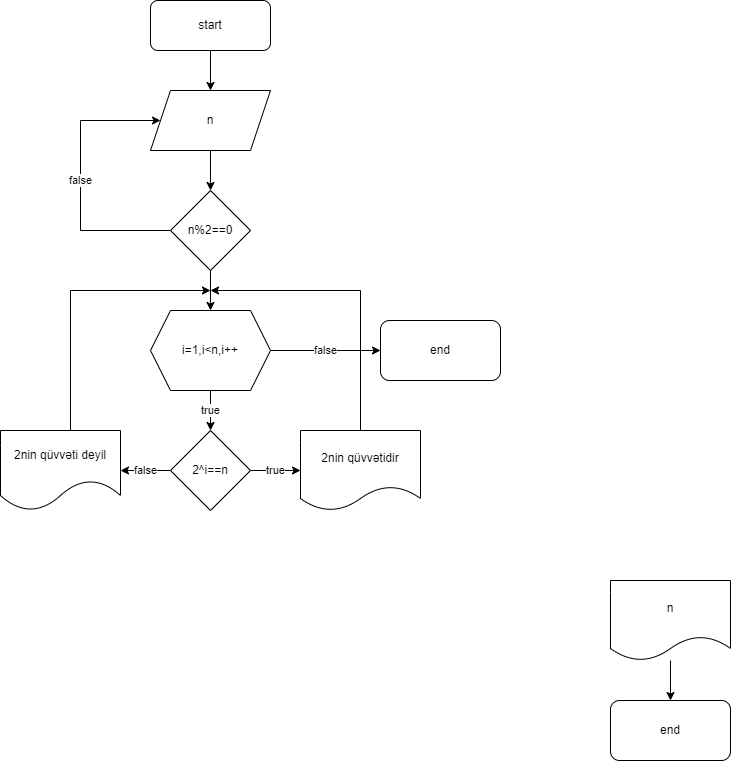

The diagram above was exported from draw.io. Its source (the exported page's mxGraphModel, read from the mxfile embedded in the PNG):
<mxGraphModel dx="735" dy="468" grid="1" gridSize="10" guides="1" tooltips="1" connect="1" arrows="1" fold="1" page="1" pageScale="1" pageWidth="850" pageHeight="1100" math="0" shadow="0">
  <root>
    <mxCell id="0" />
    <mxCell id="1" parent="0" />
    <mxCell id="AjAVpgXqtC8ZT7jU8GbV-3" style="edgeStyle=orthogonalEdgeStyle;rounded=0;orthogonalLoop=1;jettySize=auto;html=1;exitX=0.5;exitY=1;exitDx=0;exitDy=0;" edge="1" parent="1" source="AjAVpgXqtC8ZT7jU8GbV-1" target="AjAVpgXqtC8ZT7jU8GbV-2">
      <mxGeometry relative="1" as="geometry" />
    </mxCell>
    <mxCell id="AjAVpgXqtC8ZT7jU8GbV-1" value="start" style="rounded=1;whiteSpace=wrap;html=1;" vertex="1" parent="1">
      <mxGeometry x="250" y="20" width="120" height="50" as="geometry" />
    </mxCell>
    <mxCell id="AjAVpgXqtC8ZT7jU8GbV-5" style="edgeStyle=orthogonalEdgeStyle;rounded=0;orthogonalLoop=1;jettySize=auto;html=1;exitX=0.5;exitY=1;exitDx=0;exitDy=0;entryX=0.5;entryY=0;entryDx=0;entryDy=0;" edge="1" parent="1" source="AjAVpgXqtC8ZT7jU8GbV-2">
      <mxGeometry relative="1" as="geometry">
        <mxPoint x="310" y="210" as="targetPoint" />
      </mxGeometry>
    </mxCell>
    <mxCell id="AjAVpgXqtC8ZT7jU8GbV-2" value="n" style="shape=parallelogram;perimeter=parallelogramPerimeter;whiteSpace=wrap;html=1;fixedSize=1;" vertex="1" parent="1">
      <mxGeometry x="250" y="110" width="120" height="60" as="geometry" />
    </mxCell>
    <mxCell id="AjAVpgXqtC8ZT7jU8GbV-54" value="" style="edgeStyle=orthogonalEdgeStyle;rounded=0;orthogonalLoop=1;jettySize=auto;html=1;" edge="1" parent="1" source="AjAVpgXqtC8ZT7jU8GbV-51" target="AjAVpgXqtC8ZT7jU8GbV-53">
      <mxGeometry relative="1" as="geometry" />
    </mxCell>
    <mxCell id="AjAVpgXqtC8ZT7jU8GbV-51" value="n" style="shape=document;whiteSpace=wrap;html=1;boundedLbl=1;" vertex="1" parent="1">
      <mxGeometry x="710" y="600" width="120" height="80" as="geometry" />
    </mxCell>
    <mxCell id="AjAVpgXqtC8ZT7jU8GbV-53" value="end" style="rounded=1;whiteSpace=wrap;html=1;" vertex="1" parent="1">
      <mxGeometry x="710" y="720" width="120" height="60" as="geometry" />
    </mxCell>
    <mxCell id="AjAVpgXqtC8ZT7jU8GbV-86" value="true" style="edgeStyle=orthogonalEdgeStyle;rounded=0;orthogonalLoop=1;jettySize=auto;html=1;exitX=0.5;exitY=1;exitDx=0;exitDy=0;" edge="1" parent="1" source="AjAVpgXqtC8ZT7jU8GbV-84" target="AjAVpgXqtC8ZT7jU8GbV-85">
      <mxGeometry relative="1" as="geometry" />
    </mxCell>
    <mxCell id="AjAVpgXqtC8ZT7jU8GbV-104" value="false" style="edgeStyle=orthogonalEdgeStyle;rounded=0;orthogonalLoop=1;jettySize=auto;html=1;exitX=1;exitY=0.5;exitDx=0;exitDy=0;" edge="1" parent="1" source="AjAVpgXqtC8ZT7jU8GbV-84">
      <mxGeometry relative="1" as="geometry">
        <mxPoint x="480" y="370" as="targetPoint" />
      </mxGeometry>
    </mxCell>
    <mxCell id="AjAVpgXqtC8ZT7jU8GbV-84" value="i=1,i&amp;lt;n,i++" style="shape=hexagon;perimeter=hexagonPerimeter2;whiteSpace=wrap;html=1;fixedSize=1;" vertex="1" parent="1">
      <mxGeometry x="250" y="330" width="120" height="80" as="geometry" />
    </mxCell>
    <mxCell id="AjAVpgXqtC8ZT7jU8GbV-88" value="true" style="edgeStyle=orthogonalEdgeStyle;rounded=0;orthogonalLoop=1;jettySize=auto;html=1;exitX=1;exitY=0.5;exitDx=0;exitDy=0;" edge="1" parent="1" source="AjAVpgXqtC8ZT7jU8GbV-85" target="AjAVpgXqtC8ZT7jU8GbV-87">
      <mxGeometry relative="1" as="geometry" />
    </mxCell>
    <mxCell id="AjAVpgXqtC8ZT7jU8GbV-90" value="false" style="edgeStyle=orthogonalEdgeStyle;rounded=0;orthogonalLoop=1;jettySize=auto;html=1;exitX=0;exitY=0.5;exitDx=0;exitDy=0;" edge="1" parent="1" source="AjAVpgXqtC8ZT7jU8GbV-85" target="AjAVpgXqtC8ZT7jU8GbV-89">
      <mxGeometry relative="1" as="geometry" />
    </mxCell>
    <mxCell id="AjAVpgXqtC8ZT7jU8GbV-85" value="2^i==n" style="rhombus;whiteSpace=wrap;html=1;" vertex="1" parent="1">
      <mxGeometry x="270" y="450" width="80" height="80" as="geometry" />
    </mxCell>
    <mxCell id="AjAVpgXqtC8ZT7jU8GbV-102" style="edgeStyle=orthogonalEdgeStyle;rounded=0;orthogonalLoop=1;jettySize=auto;html=1;exitX=0.5;exitY=0;exitDx=0;exitDy=0;" edge="1" parent="1" source="AjAVpgXqtC8ZT7jU8GbV-87">
      <mxGeometry relative="1" as="geometry">
        <mxPoint x="310" y="310" as="targetPoint" />
        <Array as="points">
          <mxPoint x="460" y="310" />
        </Array>
      </mxGeometry>
    </mxCell>
    <mxCell id="AjAVpgXqtC8ZT7jU8GbV-87" value="2nin qüvvətidir" style="shape=document;whiteSpace=wrap;html=1;boundedLbl=1;" vertex="1" parent="1">
      <mxGeometry x="400" y="450" width="120" height="80" as="geometry" />
    </mxCell>
    <mxCell id="AjAVpgXqtC8ZT7jU8GbV-101" style="edgeStyle=orthogonalEdgeStyle;rounded=0;orthogonalLoop=1;jettySize=auto;html=1;" edge="1" parent="1" source="AjAVpgXqtC8ZT7jU8GbV-89">
      <mxGeometry relative="1" as="geometry">
        <mxPoint x="310" y="310" as="targetPoint" />
        <Array as="points">
          <mxPoint x="170" y="310" />
        </Array>
      </mxGeometry>
    </mxCell>
    <mxCell id="AjAVpgXqtC8ZT7jU8GbV-89" value="2nin qüvvəti deyil" style="shape=document;whiteSpace=wrap;html=1;boundedLbl=1;size=0.375;" vertex="1" parent="1">
      <mxGeometry x="100" y="450" width="120" height="80" as="geometry" />
    </mxCell>
    <mxCell id="AjAVpgXqtC8ZT7jU8GbV-97" value="false" style="edgeStyle=orthogonalEdgeStyle;rounded=0;orthogonalLoop=1;jettySize=auto;html=1;exitX=0;exitY=0.5;exitDx=0;exitDy=0;" edge="1" parent="1" source="AjAVpgXqtC8ZT7jU8GbV-96" target="AjAVpgXqtC8ZT7jU8GbV-2">
      <mxGeometry relative="1" as="geometry">
        <Array as="points">
          <mxPoint x="180" y="250" />
          <mxPoint x="180" y="140" />
        </Array>
      </mxGeometry>
    </mxCell>
    <mxCell id="AjAVpgXqtC8ZT7jU8GbV-98" style="edgeStyle=orthogonalEdgeStyle;rounded=0;orthogonalLoop=1;jettySize=auto;html=1;exitX=0.5;exitY=1;exitDx=0;exitDy=0;" edge="1" parent="1" source="AjAVpgXqtC8ZT7jU8GbV-96" target="AjAVpgXqtC8ZT7jU8GbV-84">
      <mxGeometry relative="1" as="geometry" />
    </mxCell>
    <mxCell id="AjAVpgXqtC8ZT7jU8GbV-96" value="n%2==0" style="rhombus;whiteSpace=wrap;html=1;" vertex="1" parent="1">
      <mxGeometry x="270" y="210" width="80" height="80" as="geometry" />
    </mxCell>
    <mxCell id="AjAVpgXqtC8ZT7jU8GbV-103" value="end" style="rounded=1;whiteSpace=wrap;html=1;" vertex="1" parent="1">
      <mxGeometry x="480" y="340" width="120" height="60" as="geometry" />
    </mxCell>
  </root>
</mxGraphModel>